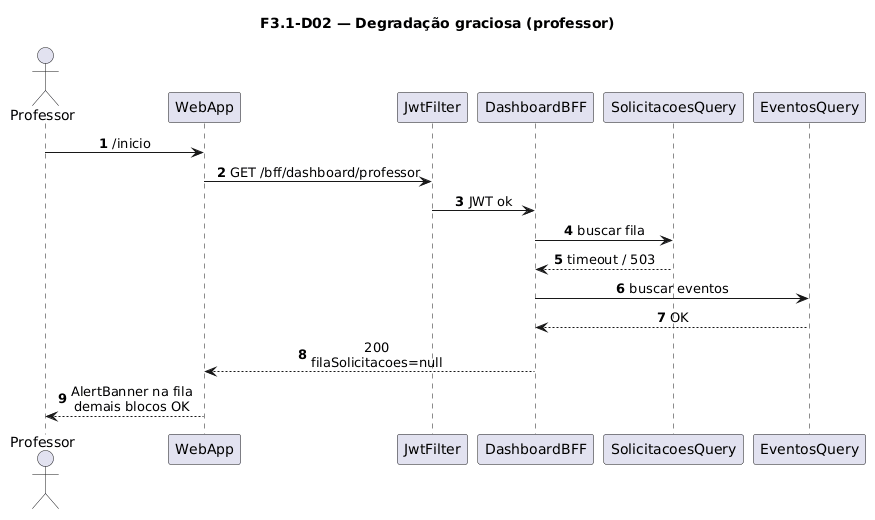

The diagram above was rendered by PlantUML. Its source (embedded in the PNG):
@startuml
title F3.1-D02 — Degradação graciosa (professor)
skinparam sequenceMessageAlign center
skinparam responseMessageBelowArrow true
skinparam maxMessageSize 220
autonumber

actor "Professor" as Prof
participant "WebApp" as WebApp
participant "JwtFilter" as Jwt
participant "DashboardBFF" as BFF
participant "SolicitacoesQuery" as SolQ
participant "EventosQuery" as EvQ

Prof -> WebApp: /inicio
WebApp -> Jwt: GET /bff/dashboard/professor
Jwt -> BFF: JWT ok
BFF -> SolQ: buscar fila
SolQ --> BFF: timeout / 503
BFF -> EvQ: buscar eventos
EvQ --> BFF: OK
BFF --> WebApp: 200\nfilaSolicitacoes=null
WebApp --> Prof: AlertBanner na fila\ndemais blocos OK
@enduml